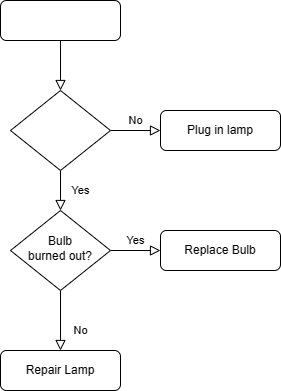

The diagram above was exported from draw.io. Its source (the exported page's mxGraphModel, read from the mxfile embedded in the PNG):
<mxGraphModel dx="1426" dy="793" grid="1" gridSize="10" guides="1" tooltips="1" connect="1" arrows="1" fold="1" page="1" pageScale="1" pageWidth="827" pageHeight="1169" math="0" shadow="0">
  <root>
    <mxCell id="WIyWlLk6GJQsqaUBKTNV-0" />
    <mxCell id="WIyWlLk6GJQsqaUBKTNV-1" parent="WIyWlLk6GJQsqaUBKTNV-0" />
    <mxCell id="WIyWlLk6GJQsqaUBKTNV-2" value="" style="rounded=0;html=1;jettySize=auto;orthogonalLoop=1;fontSize=11;endArrow=block;endFill=0;endSize=8;strokeWidth=1;shadow=0;labelBackgroundColor=none;edgeStyle=orthogonalEdgeStyle;" parent="WIyWlLk6GJQsqaUBKTNV-1" source="WIyWlLk6GJQsqaUBKTNV-3" target="WIyWlLk6GJQsqaUBKTNV-6" edge="1">
      <mxGeometry relative="1" as="geometry" />
    </mxCell>
    <mxCell id="WIyWlLk6GJQsqaUBKTNV-3" value="" style="rounded=1;whiteSpace=wrap;html=1;fontSize=12;glass=0;strokeWidth=1;shadow=0;" parent="WIyWlLk6GJQsqaUBKTNV-1" vertex="1">
      <mxGeometry x="160" y="80" width="120" height="40" as="geometry" />
    </mxCell>
    <mxCell id="WIyWlLk6GJQsqaUBKTNV-4" value="Yes" style="rounded=0;html=1;jettySize=auto;orthogonalLoop=1;fontSize=11;endArrow=block;endFill=0;endSize=8;strokeWidth=1;shadow=0;labelBackgroundColor=none;edgeStyle=orthogonalEdgeStyle;" parent="WIyWlLk6GJQsqaUBKTNV-1" source="WIyWlLk6GJQsqaUBKTNV-6" target="WIyWlLk6GJQsqaUBKTNV-10" edge="1">
      <mxGeometry y="20" relative="1" as="geometry">
        <mxPoint as="offset" />
      </mxGeometry>
    </mxCell>
    <mxCell id="WIyWlLk6GJQsqaUBKTNV-5" value="No" style="edgeStyle=orthogonalEdgeStyle;rounded=0;html=1;jettySize=auto;orthogonalLoop=1;fontSize=11;endArrow=block;endFill=0;endSize=8;strokeWidth=1;shadow=0;labelBackgroundColor=none;" parent="WIyWlLk6GJQsqaUBKTNV-1" source="WIyWlLk6GJQsqaUBKTNV-6" target="WIyWlLk6GJQsqaUBKTNV-7" edge="1">
      <mxGeometry y="10" relative="1" as="geometry">
        <mxPoint as="offset" />
      </mxGeometry>
    </mxCell>
    <mxCell id="WIyWlLk6GJQsqaUBKTNV-6" value="" style="rhombus;whiteSpace=wrap;html=1;shadow=0;fontFamily=Helvetica;fontSize=12;align=center;strokeWidth=1;spacing=6;spacingTop=-4;" parent="WIyWlLk6GJQsqaUBKTNV-1" vertex="1">
      <mxGeometry x="170" y="170" width="100" height="80" as="geometry" />
    </mxCell>
    <mxCell id="WIyWlLk6GJQsqaUBKTNV-7" value="Plug in lamp" style="rounded=1;whiteSpace=wrap;html=1;fontSize=12;glass=0;strokeWidth=1;shadow=0;" parent="WIyWlLk6GJQsqaUBKTNV-1" vertex="1">
      <mxGeometry x="320" y="190" width="120" height="40" as="geometry" />
    </mxCell>
    <mxCell id="WIyWlLk6GJQsqaUBKTNV-8" value="No" style="rounded=0;html=1;jettySize=auto;orthogonalLoop=1;fontSize=11;endArrow=block;endFill=0;endSize=8;strokeWidth=1;shadow=0;labelBackgroundColor=none;edgeStyle=orthogonalEdgeStyle;" parent="WIyWlLk6GJQsqaUBKTNV-1" source="WIyWlLk6GJQsqaUBKTNV-10" target="WIyWlLk6GJQsqaUBKTNV-11" edge="1">
      <mxGeometry x="0.3333" y="20" relative="1" as="geometry">
        <mxPoint as="offset" />
      </mxGeometry>
    </mxCell>
    <mxCell id="WIyWlLk6GJQsqaUBKTNV-9" value="Yes" style="edgeStyle=orthogonalEdgeStyle;rounded=0;html=1;jettySize=auto;orthogonalLoop=1;fontSize=11;endArrow=block;endFill=0;endSize=8;strokeWidth=1;shadow=0;labelBackgroundColor=none;" parent="WIyWlLk6GJQsqaUBKTNV-1" source="WIyWlLk6GJQsqaUBKTNV-10" target="WIyWlLk6GJQsqaUBKTNV-12" edge="1">
      <mxGeometry y="10" relative="1" as="geometry">
        <mxPoint as="offset" />
      </mxGeometry>
    </mxCell>
    <mxCell id="WIyWlLk6GJQsqaUBKTNV-10" value="Bulb&lt;br&gt;burned out?" style="rhombus;whiteSpace=wrap;html=1;shadow=0;fontFamily=Helvetica;fontSize=12;align=center;strokeWidth=1;spacing=6;spacingTop=-4;" parent="WIyWlLk6GJQsqaUBKTNV-1" vertex="1">
      <mxGeometry x="170" y="290" width="100" height="80" as="geometry" />
    </mxCell>
    <mxCell id="WIyWlLk6GJQsqaUBKTNV-11" value="Repair Lamp" style="rounded=1;whiteSpace=wrap;html=1;fontSize=12;glass=0;strokeWidth=1;shadow=0;" parent="WIyWlLk6GJQsqaUBKTNV-1" vertex="1">
      <mxGeometry x="160" y="430" width="120" height="40" as="geometry" />
    </mxCell>
    <mxCell id="WIyWlLk6GJQsqaUBKTNV-12" value="Replace Bulb" style="rounded=1;whiteSpace=wrap;html=1;fontSize=12;glass=0;strokeWidth=1;shadow=0;" parent="WIyWlLk6GJQsqaUBKTNV-1" vertex="1">
      <mxGeometry x="320" y="310" width="120" height="40" as="geometry" />
    </mxCell>
  </root>
</mxGraphModel>